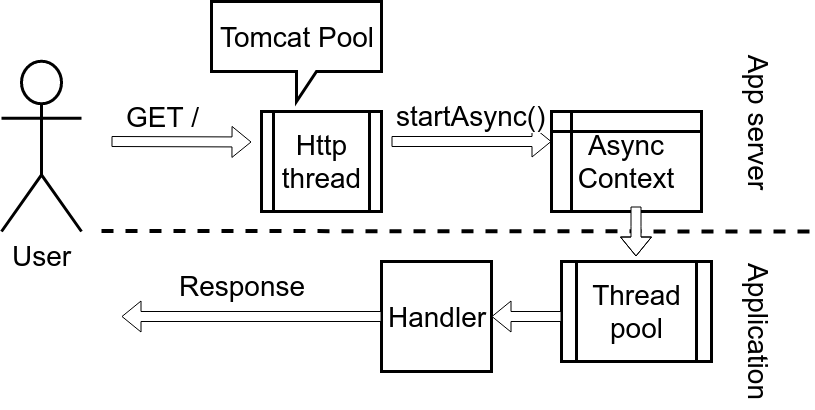

The diagram above was exported from draw.io. Its source (the exported page's mxGraphModel, read from the mxfile embedded in the PNG):
<mxGraphModel dx="1375" dy="735" grid="1" gridSize="10" guides="1" tooltips="1" connect="1" arrows="1" fold="1" page="1" pageScale="1" pageWidth="850" pageHeight="1100" background="#ffffff" math="0" shadow="0">
  <root>
    <mxCell id="0" />
    <mxCell id="1" parent="0" />
    <mxCell id="2" value="&lt;font style=&quot;font-size: 28px&quot;&gt;User&lt;/font&gt;" style="shape=umlActor;verticalLabelPosition=bottom;labelBackgroundColor=#ffffff;verticalAlign=top;html=1;outlineConnect=0;strokeWidth=3;" parent="1" vertex="1">
      <mxGeometry x="30" y="100" width="80" height="170" as="geometry" />
    </mxCell>
    <mxCell id="8" value="" style="shape=flexArrow;endArrow=classic;html=1;fillColor=#ffffff;" parent="1" edge="1">
      <mxGeometry width="50" height="50" relative="1" as="geometry">
        <mxPoint x="140" y="180" as="sourcePoint" />
        <mxPoint x="280" y="180.5" as="targetPoint" />
      </mxGeometry>
    </mxCell>
    <mxCell id="10" value="&lt;font style=&quot;font-size: 28px&quot;&gt;GET /&lt;br&gt;&lt;/font&gt;" style="text;html=1;resizable=0;points=[];align=center;verticalAlign=middle;labelBackgroundColor=#ffffff;" parent="8" vertex="1" connectable="0">
      <mxGeometry x="-0.5443" y="-4" relative="1" as="geometry">
        <mxPoint x="19" y="-29.5" as="offset" />
      </mxGeometry>
    </mxCell>
    <mxCell id="9" value="&lt;font style=&quot;font-size: 28px&quot;&gt;Http thread&lt;/font&gt;" style="shape=process;whiteSpace=wrap;html=1;strokeWidth=3;" parent="1" vertex="1">
      <mxGeometry x="290" y="150" width="120" height="100" as="geometry" />
    </mxCell>
    <mxCell id="11" value="" style="shape=flexArrow;endArrow=classic;html=1;fillColor=#ffffff;" parent="1" edge="1">
      <mxGeometry width="50" height="50" relative="1" as="geometry">
        <mxPoint x="420" y="180" as="sourcePoint" />
        <mxPoint x="580" y="180" as="targetPoint" />
      </mxGeometry>
    </mxCell>
    <mxCell id="12" value="&lt;span style=&quot;font-size: 28px&quot;&gt;startAsync()&lt;/span&gt;" style="text;html=1;resizable=0;points=[];align=center;verticalAlign=middle;labelBackgroundColor=#ffffff;" parent="11" vertex="1" connectable="0">
      <mxGeometry x="0.4154" y="2" relative="1" as="geometry">
        <mxPoint x="-34" y="-24" as="offset" />
      </mxGeometry>
    </mxCell>
    <mxCell id="13" value="&lt;font style=&quot;font-size: 28px&quot;&gt;Handler&lt;/font&gt;" style="whiteSpace=wrap;html=1;aspect=fixed;strokeWidth=3;" parent="1" vertex="1">
      <mxGeometry x="410" y="300" width="110" height="110" as="geometry" />
    </mxCell>
    <mxCell id="14" value="" style="shape=flexArrow;endArrow=classic;html=1;fillColor=#ffffff;exitX=0;exitY=0.5;" parent="1" source="13" edge="1">
      <mxGeometry width="50" height="50" relative="1" as="geometry">
        <mxPoint x="580" y="587.5" as="sourcePoint" />
        <mxPoint x="150" y="355" as="targetPoint" />
      </mxGeometry>
    </mxCell>
    <mxCell id="15" value="&lt;font style=&quot;font-size: 28px&quot;&gt;Response&lt;/font&gt;" style="text;html=1;resizable=0;points=[];align=center;verticalAlign=middle;labelBackgroundColor=#ffffff;rotation=0;" parent="14" vertex="1" connectable="0">
      <mxGeometry x="0.4154" y="2" relative="1" as="geometry">
        <mxPoint x="44" y="-33.5" as="offset" />
      </mxGeometry>
    </mxCell>
    <mxCell id="20" value="&lt;font style=&quot;font-size: 28px&quot;&gt;Tomcat Pool&lt;/font&gt;" style="shape=callout;whiteSpace=wrap;html=1;perimeter=calloutPerimeter;strokeWidth=3;rotation=0;position2=0.5;" parent="1" vertex="1">
      <mxGeometry x="240" y="40" width="170" height="100" as="geometry" />
    </mxCell>
    <mxCell id="26" value="&lt;font style=&quot;font-size: 28px&quot;&gt;Async Context&lt;/font&gt;" style="shape=internalStorage;whiteSpace=wrap;html=1;strokeWidth=3;" parent="1" vertex="1">
      <mxGeometry x="580" y="150" width="150" height="100" as="geometry" />
    </mxCell>
    <mxCell id="28" value="&lt;font style=&quot;font-size: 28px&quot;&gt;Thread pool&lt;/font&gt;" style="shape=process;whiteSpace=wrap;html=1;strokeWidth=3;" parent="1" vertex="1">
      <mxGeometry x="590" y="300" width="150" height="100" as="geometry" />
    </mxCell>
    <mxCell id="30" value="" style="endArrow=none;dashed=1;html=1;strokeWidth=4;" parent="1" edge="1">
      <mxGeometry width="50" height="50" relative="1" as="geometry">
        <mxPoint x="130" y="269.5" as="sourcePoint" />
        <mxPoint x="840" y="270" as="targetPoint" />
        <Array as="points">
          <mxPoint x="190" y="269.5" />
        </Array>
      </mxGeometry>
    </mxCell>
    <mxCell id="31" value="" style="shape=flexArrow;endArrow=classic;html=1;fillColor=#ffffff;strokeWidth=1;" parent="1" edge="1">
      <mxGeometry width="50" height="50" relative="1" as="geometry">
        <mxPoint x="664.5" y="245" as="sourcePoint" />
        <mxPoint x="664.5" y="295" as="targetPoint" />
        <Array as="points">
          <mxPoint x="664.5" y="265" />
        </Array>
      </mxGeometry>
    </mxCell>
    <mxCell id="32" value="" style="shape=flexArrow;endArrow=classic;html=1;fillColor=#ffffff;strokeWidth=1;entryX=1;entryY=0.5;" parent="1" target="13" edge="1">
      <mxGeometry width="50" height="50" relative="1" as="geometry">
        <mxPoint x="590" y="355" as="sourcePoint" />
        <mxPoint x="530" y="354.5" as="targetPoint" />
      </mxGeometry>
    </mxCell>
    <mxCell id="38eae46ade031880-32" value="&lt;font style=&quot;font-size: 28px&quot;&gt;App server&lt;/font&gt;&lt;br&gt;" style="text;html=1;strokeColor=none;fillColor=none;align=center;verticalAlign=middle;whiteSpace=wrap;rounded=0;rotation=90;" vertex="1" parent="1">
      <mxGeometry x="710" y="150" width="155" height="20" as="geometry" />
    </mxCell>
    <mxCell id="38eae46ade031880-35" value="&lt;font style=&quot;font-size: 28px&quot;&gt;Application&lt;/font&gt;&lt;br&gt;" style="text;html=1;strokeColor=none;fillColor=none;align=center;verticalAlign=middle;whiteSpace=wrap;rounded=0;rotation=90;" vertex="1" parent="1">
      <mxGeometry x="710" y="360" width="155" height="20" as="geometry" />
    </mxCell>
  </root>
</mxGraphModel>